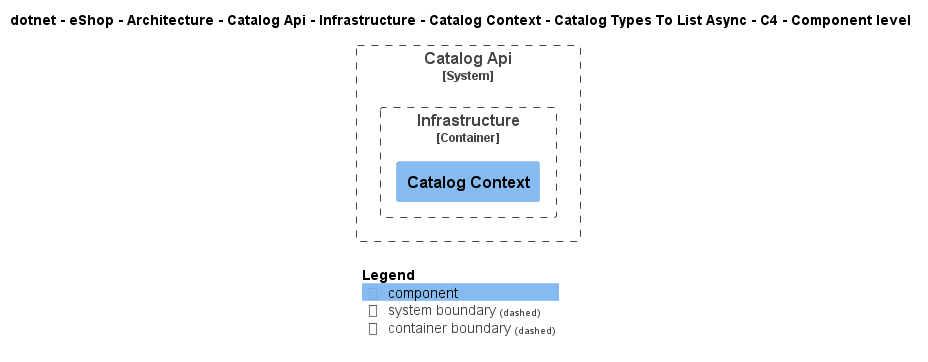

The diagram above was rendered by PlantUML. Its source (embedded in the PNG):
@startuml
!include ..\..\..\..\..\..\..\..\..\..\..\.c4s\C4_Component.puml

AddElementTag("c4interflow:lifecycle:new", $bgColor=green, $fontColor=#ffffff, $borderColor=green, $shadowing="False")
AddElementTag("c4interflow:lifecycle:changed", $bgColor=orange, $fontColor=#ffffff, $borderColor=orange, $shadowing="False")
AddElementTag("c4interflow:lifecycle:removed", $bgColor=red, $fontColor=#ffffff, $borderColor=red, $shadowing="False")

AddRelTag("c4interflow:lifecycle:new", $textColor=green, $lineColor=green)
AddRelTag("c4interflow:lifecycle:changed", $textColor=orange, $lineColor=orange)
AddRelTag("c4interflow:lifecycle:removed", $textColor=red, $lineColor=red)

SHOW_PERSON_PORTRAIT()
LAYOUT_TOP_DOWN()

skinparam linetype polyline

title dotnet - eShop - Architecture - Catalog Api - Infrastructure - Catalog Context - Catalog Types To List Async - C4 - Component level


System_Boundary(dotnet.eShop.Architecture.SoftwareSystems.CatalogApi, "Catalog Api") {
    
Container_Boundary(dotnet.eShop.Architecture.SoftwareSystems.CatalogApi.Containers.Infrastructure, "Infrastructure") {
    Component(dotnet.eShop.Architecture.SoftwareSystems.CatalogApi.Containers.Infrastructure.Components.CatalogContext, "Catalog Context", "", "")
}
}



SHOW_LEGEND()
@enduml